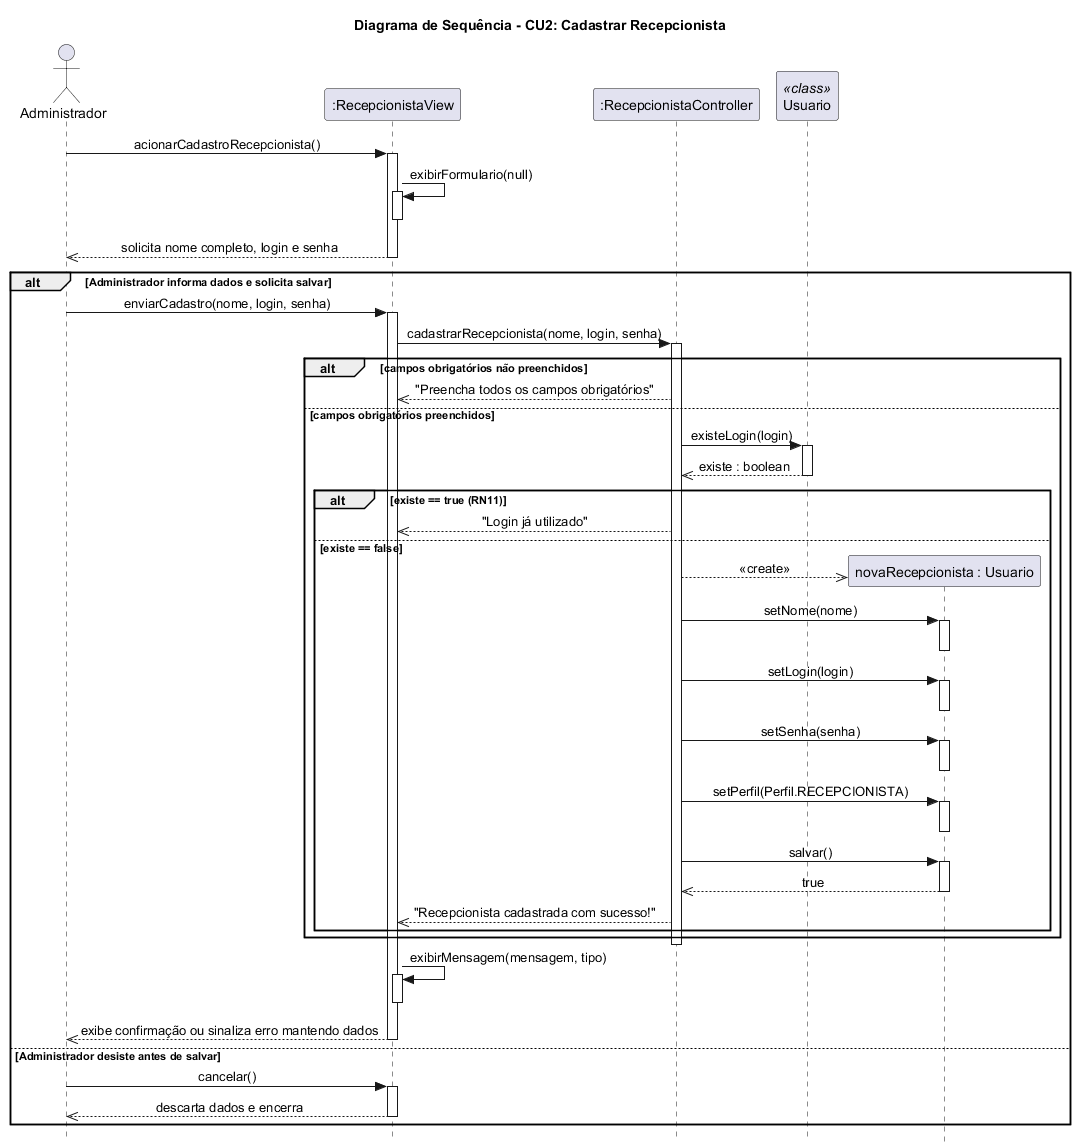

The diagram above was rendered by PlantUML. Its source (embedded in the PNG):
@startuml
title Diagrama de Sequência - CU2: Cadastrar Recepcionista
skinparam style strictuml
skinparam sequenceMessageAlign center

actor "Administrador" as Admin
participant ":RecepcionistaView" as View
participant ":RecepcionistaController" as Ctrl
participant "Usuario" as UsuarioClass <<class>>

Admin -> View : acionarCadastroRecepcionista()
activate View
View -> View : exibirFormulario(null)
activate View
deactivate View
View -->> Admin : solicita nome completo, login e senha
deactivate View

alt Administrador informa dados e solicita salvar
  Admin -> View : enviarCadastro(nome, login, senha)
  activate View

  View -> Ctrl : cadastrarRecepcionista(nome, login, senha)
  activate Ctrl

  alt campos obrigatórios não preenchidos
    Ctrl -->> View : "Preencha todos os campos obrigatórios"
  else campos obrigatórios preenchidos
    Ctrl -> UsuarioClass : existeLogin(login)
    activate UsuarioClass
    UsuarioClass -->> Ctrl : existe : boolean
    deactivate UsuarioClass

    alt existe == true (RN11)
      Ctrl -->> View : "Login já utilizado"
    else existe == false
      create "novaRecepcionista : Usuario" as NovoUsuario
      Ctrl -->> NovoUsuario : <<create>>

      Ctrl -> NovoUsuario : setNome(nome)
      activate NovoUsuario
      deactivate NovoUsuario

      Ctrl -> NovoUsuario : setLogin(login)
      activate NovoUsuario
      deactivate NovoUsuario

      Ctrl -> NovoUsuario : setSenha(senha)
      activate NovoUsuario
      deactivate NovoUsuario

      Ctrl -> NovoUsuario : setPerfil(Perfil.RECEPCIONISTA)
      activate NovoUsuario
      deactivate NovoUsuario

      Ctrl -> NovoUsuario : salvar()
      activate NovoUsuario
      NovoUsuario -->> Ctrl : true
      deactivate NovoUsuario

      Ctrl -->> View : "Recepcionista cadastrada com sucesso!"
    end
  end
  deactivate Ctrl

  View -> View : exibirMensagem(mensagem, tipo)
  activate View
  deactivate View
  View -->> Admin : exibe confirmação ou sinaliza erro mantendo dados

  deactivate View
else Administrador desiste antes de salvar
  Admin -> View : cancelar()
  activate View
  View -->> Admin : descarta dados e encerra
  deactivate View
end
@enduml